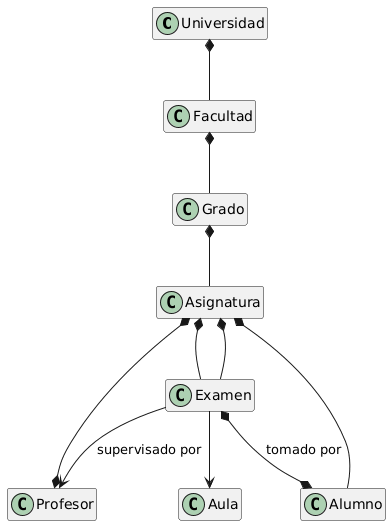

The diagram above was rendered by PlantUML. Its source (embedded in the PNG):
@startuml
class Universidad
class Facultad
class Grado
class Asignatura
class Profesor
class Alumno
class Aula
class Examen

Universidad *-- Facultad
Facultad *-- Grado
Grado *-- Asignatura

Asignatura *--* Profesor
Asignatura *-- Alumno

Asignatura *-- Examen

Asignatura *-- Examen
Examen --> Aula
Examen --> Profesor : supervisado por
Examen *--* Alumno : tomado por


hide empty members
@enduml